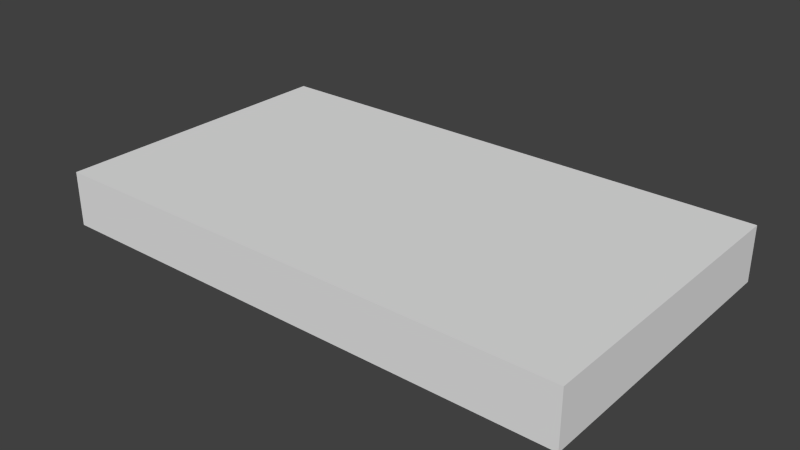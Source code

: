 # Source: Cassette.blend  (saved by Blender 2.73.0; exported with 4.5.12 LTS)
import bpy
from mathutils import Matrix  # noqa: F401  (used for matrix-valued properties, if any)

bpy.ops.wm.read_factory_settings(use_empty=True)
scene = bpy.context.scene
scene.name = 'Scene'

# ---- collections
col_collection_1 = bpy.data.collections.new('Collection 1'); scene.collection.children.link(col_collection_1)

# ---- materials (node trees are filled in below, after node groups)
mat_material = bpy.data.materials.new('Material')
mat_material.alpha_threshold = 0.0
mat_material.use_transparent_shadow = False
mat_material.roughness = 0.5
mat_material.line_color = (0.0, 0.0, 0.0, 1.0)

# ---- material node trees

# ---- world
world_world = bpy.data.worlds.new('World'); scene.world = world_world
world_world.color = (0.05088, 0.05088, 0.05088)
world_world.use_sun_shadow = False
world_world.sun_shadow_jitter_overblur = 0.0
world_world.cycles.sampling_method = 'MANUAL'
world_world.cycles.sample_map_resolution = 256

# ---- meshes
me_cube = bpy.data.meshes.new('Cube')
me_cube.from_pydata([(1.0, 1.0, -1.0), (1.0, -1.0, -1.0), (-1.0, -1.0, -1.0), (-1.0, 1.0, -1.0), (1.0, 1.0, 1.0), (1.0, -1.0, 1.0), (-1.0, -1.0, 1.0), (-1.0, 1.0, 1.0)], [], [(0, 1, 2, 3), (4, 7, 6, 5), (0, 4, 5, 1), (1, 5, 6, 2), (2, 6, 7, 3), (4, 0, 3, 7)])
_uv = me_cube.uv_layers.new(name='UVMap')
_uv.uv.foreach_set('vector', [-0.003958, 0.9965, 0.0001, 0.005219, 1.001, 0.003709, 0.9997, 1.002, 0.9999, 0.9999, 0.0001002, 0.9999, 9.998e-05, 0.0001003, 0.9999, 9.998e-05, 0.9999, 9.998e-05, 0.9999, 0.9999, 9.998e-05, 0.9999, 0.0001003, 0.0001001, 0.0, 0.0, 0.0, 0.0, 0.0, 0.0, 0.0, 0.0, 9.998e-05, 0.9999, 0.0001002, 9.998e-05, 0.9999, 0.0001001, 0.9999, 0.9999, 0.9999, 9.998e-05, 0.9999, 0.9999, 0.0001003, 0.9999, 9.998e-05, 0.0001002])
me_cube.materials.append(mat_material)
me_cube.use_remesh_preserve_volume = False
me_cube.use_remesh_preserve_attributes = False
me_cube.use_mirror_vertex_groups = False
me_cube.update()

# ---- objects
ob_cassette = bpy.data.objects.new('Cassette', me_cube)

# ---- transforms, parenting, visibility, modifiers, constraints
ob_cassette.location = (0.0, 0.0, 0.1857)
ob_cassette.scale = (1.578, 0.8964, 0.1633)
ob_cassette.lock_rotations_4d = False
ob_cassette.empty_display_type = 'ARROWS'
ob_cassette.lineart.crease_threshold = 0.0

# ---- collection membership
col_collection_1.objects.link(ob_cassette)

# ---- scene / render settings (as saved in the file)
scene.frame_start = 1; scene.frame_end = 250; scene.frame_set(1)
scene.render.engine = 'BLENDER_EEVEE_NEXT'
scene.render.resolution_percentage = 50
scene.render.dither_intensity = 0.0
scene.cycles.use_denoising = False
scene.cycles.samples = 10
scene.cycles.sampling_pattern = 'TABULATED_SOBOL'
scene.cycles.light_sampling_threshold = 0.0
scene.cycles.use_adaptive_sampling = False
scene.cycles.use_light_tree = False
scene.cycles.blur_glossy = 0.0
scene.cycles.pixel_filter_type = 'GAUSSIAN'
scene.cycles.sample_clamp_indirect = 0.0
scene.view_settings.view_transform = 'Standard'
bpy.context.view_layer.update()

# ---- added for rendering (the .blend has no active camera and no usable light): camera, sun
cam_auto = bpy.data.cameras.new('AutoCamera')
cam_auto.lens = 50.0
cam_auto.sensor_width = 36.0
cam_auto.clip_end = 1000.0
ob_auto_camera = bpy.data.objects.new('AutoCamera', cam_auto)
scene.collection.objects.link(ob_auto_camera)
ob_auto_camera.location = (3.37162, -4.04595, 2.88301)
ob_auto_camera.rotation_euler = (1.09748, -7.21219e-08, 0.694738)
scene.camera = ob_auto_camera
light_auto_sun = bpy.data.lights.new('AutoSun', 'SUN')
light_auto_sun.energy = 3.0
light_auto_sun.angle = 0.0523599
ob_auto_sun = bpy.data.objects.new('AutoSun', light_auto_sun)
scene.collection.objects.link(ob_auto_sun)
ob_auto_sun.rotation_euler = (0.872665, 0.174533, 0.523599)
bpy.context.view_layer.update()
